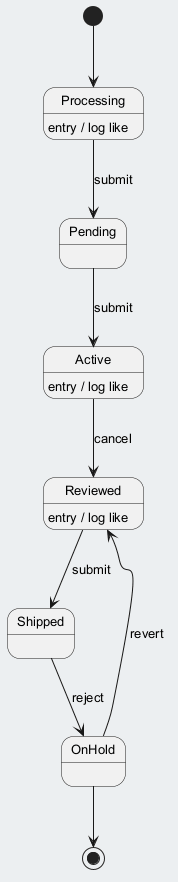

The diagram above was rendered by PlantUML. Its source (embedded in the PNG):
@startuml
skinparam backgroundColor #ECEFF1
skinparam classBackgroundColor #FFFFFF
skinparam classBorderColor #455A64
skinparam defaultFontSize 13
[*] --> Processing
Processing --> Pending : submit
Processing : entry / log like
Pending --> Active : submit
Active --> Reviewed : cancel
Active : entry / log like
Reviewed --> Shipped : submit
Reviewed : entry / log like
Shipped --> OnHold : reject
OnHold --> Reviewed : revert
OnHold --> [*]
@enduml